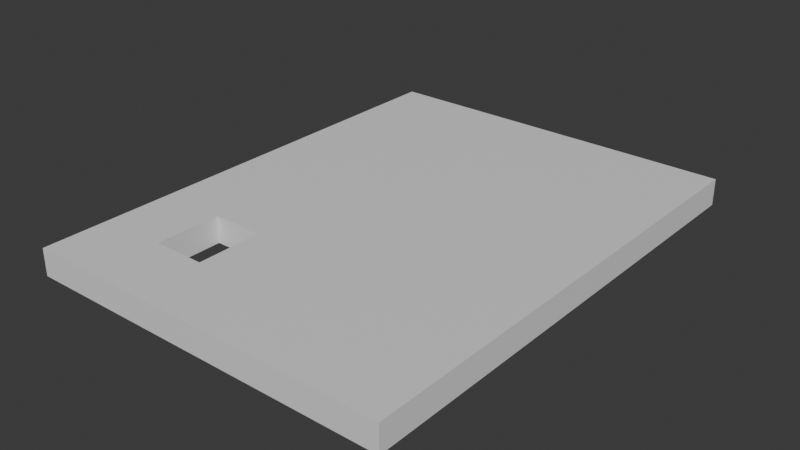 # Source: superRooftop.blend  (saved by Blender 4.2.66; exported with 4.5.12 LTS)
import bpy
from mathutils import Matrix  # noqa: F401  (used for matrix-valued properties, if any)

bpy.ops.wm.read_factory_settings(use_empty=True)
scene = bpy.context.scene
scene.name = 'Scene'

# ---- collections
col_collection = bpy.data.collections.new('Collection'); scene.collection.children.link(col_collection)

# ---- materials (node trees are filled in below, after node groups)
mat_material_003 = bpy.data.materials.new('Material.003')
mat_material_003.alpha_threshold = 0.0
mat_material_003.use_transparent_shadow = False
mat_material_003.roughness = 0.5
mat_material_003.line_color = (0.0, 0.0, 0.0, 1.0)

# ---- material node trees
mat_material_003.use_nodes = True; mat_material_003.node_tree.nodes.clear()
_N = mat_material_003.node_tree.nodes; _L = mat_material_003.node_tree.links
n0 = _N.new('ShaderNodeOutputMaterial'); n0.name = 'Material Output'; n0.location = (300, 300)
n1 = _N.new('ShaderNodeBsdfPrincipled'); n1.name = 'Principled BSDF'; n1.location = (10, 300)
n1.inputs[3].default_value = 1.45
_L.new(n1.outputs[0], n0.inputs[0])
n0.is_active_output = True

# ---- world
world_world = bpy.data.worlds.new('World'); scene.world = world_world
world_world.use_nodes = True; world_world.node_tree.nodes.clear()
_N = world_world.node_tree.nodes; _L = world_world.node_tree.links
n0 = _N.new('ShaderNodeOutputWorld'); n0.name = 'World Output'; n0.location = (300, 300)
n1 = _N.new('ShaderNodeBackground'); n1.name = 'Background'; n1.location = (10, 300)
n1.inputs[0].default_value = (0.05088, 0.05088, 0.05088, 1.0)
_L.new(n1.outputs[0], n0.inputs[0])
n0.is_active_output = True
world_world.color = (0.05088, 0.05088, 0.05088)
world_world.sun_shadow_jitter_overblur = 0.0

# ---- meshes
me_cube_003 = bpy.data.meshes.new('Cube.003')
me_cube_003.from_pydata([(1.0, 1.0, 1.0), (0.3692, -0.7236, -0.64), (1.0, 1.0, -1.0), (1.0, -1.0, 1.0), (0.3692, -0.4521, -0.64), (1.0, -1.0, -1.0), (-1.0, 1.0, 1.0), (0.3692, -0.7236, -0.3555), (-1.0, 1.0, -1.0), (-1.0, -1.0, 1.0), (0.3692, -0.4521, -0.3555), (-1.0, -1.0, -1.0), (-1.0, -0.7236, -0.64), (-1.0, -0.7236, -0.3555), (-1.0, -0.4521, -0.3555), (-1.0, -0.4521, -0.64), (-1.0, -0.7236, -0.3555), (-1.0, -0.7236, -0.64), (-1.0, -0.4521, -0.64), (-1.0, -0.4521, -0.3555), (1.0, -0.7236, -0.64), (1.0, -0.7236, -0.3555), (1.0, -0.4521, -0.3555), (1.0, -0.4521, -0.64), (0.3692, -0.7236, -0.4719), (0.3692, -0.7236, -0.3555), (0.3692, -0.4521, -0.5236), (0.3692, -0.4521, -0.3555), (0.3692, -0.4521, -0.3555), (-0.1909, -0.7236, -0.5237), (-0.1909, -0.4521, -0.4719)], [], [(0, 6, 9, 3), (5, 3, 9, 11), (9, 13, 16, 12, 11), (9, 6, 8, 11, 12, 17, 18, 15, 19, 14, 13), (8, 2, 5, 11), (3, 5, 20, 21), (20, 5, 2, 0, 3, 21, 22, 23), (8, 6, 0, 2), (27, 10, 14, 19, 28), (26, 27, 28, 30), (19, 15, 4, 26, 30, 28), (14, 10, 7, 13), (16, 13, 7, 25), (1, 29, 24), (16, 25, 24, 29, 1, 12), (25, 7, 10, 27), (18, 17, 20, 23), (26, 4, 15, 18, 23, 22, 27), (21, 25, 27, 22), (12, 1, 24, 25, 21, 20, 17)])
_uv = me_cube_003.uv_layers.new(name='UVMap')
_uv.uv.foreach_set('vector', [0.625, 0.5, 0.875, 0.5, 0.875, 0.75, 0.625, 0.75, 0.375, 0.75, 0.625, 0.75, 0.625, 1.0, 0.375, 1.0, 0.625, 0.0, 0.4556, 0.03455, 0.4556, 0.03455, 0.42, 0.03455, 0.375, 0.0, 0.625, 0.0, 0.625, 0.25, 0.375, 0.25, 0.375, 0.0, 0.42, 0.03455, 0.42, 0.03455, 0.42, 0.06849, 0.42, 0.06849, 0.4556, 0.06849, 0.4556, 0.06849, 0.4556, 0.03455, 0.125, 0.5, 0.375, 0.5, 0.375, 0.75, 0.125, 0.75, 0.625, 0.75, 0.375, 0.75, 0.42, 0.7154, 0.4556, 0.7154, 0.42, 0.7154, 0.375, 0.75, 0.375, 0.5, 0.625, 0.5, 0.625, 0.75, 0.4556, 0.7154, 0.4556, 0.6815, 0.42, 0.6815, 0.375, 0.25, 0.625, 0.25, 0.625, 0.5, 0.375, 0.5, 0.375, 0.5, 0.375, 0.5, 0.4861, 0.5, 0.4861, 0.5, 0.375, 0.5, 0.375, 0.3523, 0.375, 0.5, 0.375, 0.5, 0.4205, 0.3977, 0.4861, 0.5, 0.4861, 0.25, 0.375, 0.25, 0.375, 0.3523, 0.4205, 0.3977, 0.375, 0.5, 0.375, 0.5, 0.375, 0.5, 0.375, 0.75, 0.375, 0.75, 0.4861, 0.75, 0.4861, 0.75, 0.375, 0.75, 0.375, 0.75, 0.375, 1.0, 0.4205, 0.8977, 0.375, 0.8523, 0.4861, 0.75, 0.375, 0.75, 0.375, 0.8523, 0.4205, 0.8977, 0.375, 1.0, 0.4861, 1.0, 0.125, 0.75, 0.125, 0.75, 0.125, 0.5, 0.125, 0.5, 0.375, 0.25, 0.375, 0.0, 0.375, 0.0, 0.375, 0.25, 0.4773, 0.3523, 0.4773, 0.25, 0.5884, 0.25, 0.5884, 0.25, 0.4261, 0.25, 0.4261, 0.5, 0.4773, 0.5, 0.375, 0.75, 0.375, 0.75, 0.375, 0.5, 0.375, 0.5, 0.5884, 1.0, 0.4773, 1.0, 0.4773, 0.8523, 0.4773, 0.75, 0.4261, 0.75, 0.4261, 1.0, 0.5884, 1.0])
me_cube_003.materials.append(mat_material_003)
me_cube_003.use_mirror_vertex_groups = False
me_cube_003.update()

# ---- objects
ob_cube_002 = bpy.data.objects.new('Cube.002', me_cube_003)

# ---- transforms, parenting, visibility, modifiers, constraints
ob_cube_002.location = (0.0, 0.0, 0.0)
ob_cube_002.rotation_euler = (0.0, 1.571, 0.0)
ob_cube_002.scale = (0.5, 9.06, 6.89)
ob_cube_002.lock_rotations_4d = False
ob_cube_002.empty_display_type = 'ARROWS'
ob_cube_002.lineart.crease_threshold = 0.0

# ---- collection membership
col_collection.objects.link(ob_cube_002)

# ---- scene / render settings (as saved in the file)
scene.frame_start = 1; scene.frame_end = 250; scene.frame_set(1)
scene.render.engine = 'BLENDER_EEVEE_NEXT'
bpy.context.view_layer.update()

# ---- added for rendering (the .blend has no active camera and no usable light): camera, sun
cam_auto = bpy.data.cameras.new('AutoCamera')
cam_auto.lens = 50.0
cam_auto.sensor_width = 36.0
cam_auto.clip_end = 1000.0
ob_auto_camera = bpy.data.objects.new('AutoCamera', cam_auto)
scene.collection.objects.link(ob_auto_camera)
ob_auto_camera.location = (21.0826, -25.2991, 16.8661)
ob_auto_camera.rotation_euler = (1.09748, -7.21219e-08, 0.694738)
scene.camera = ob_auto_camera
light_auto_sun = bpy.data.lights.new('AutoSun', 'SUN')
light_auto_sun.energy = 3.0
light_auto_sun.angle = 0.0523599
ob_auto_sun = bpy.data.objects.new('AutoSun', light_auto_sun)
scene.collection.objects.link(ob_auto_sun)
ob_auto_sun.rotation_euler = (0.872665, 0.174533, 0.523599)
bpy.context.view_layer.update()
